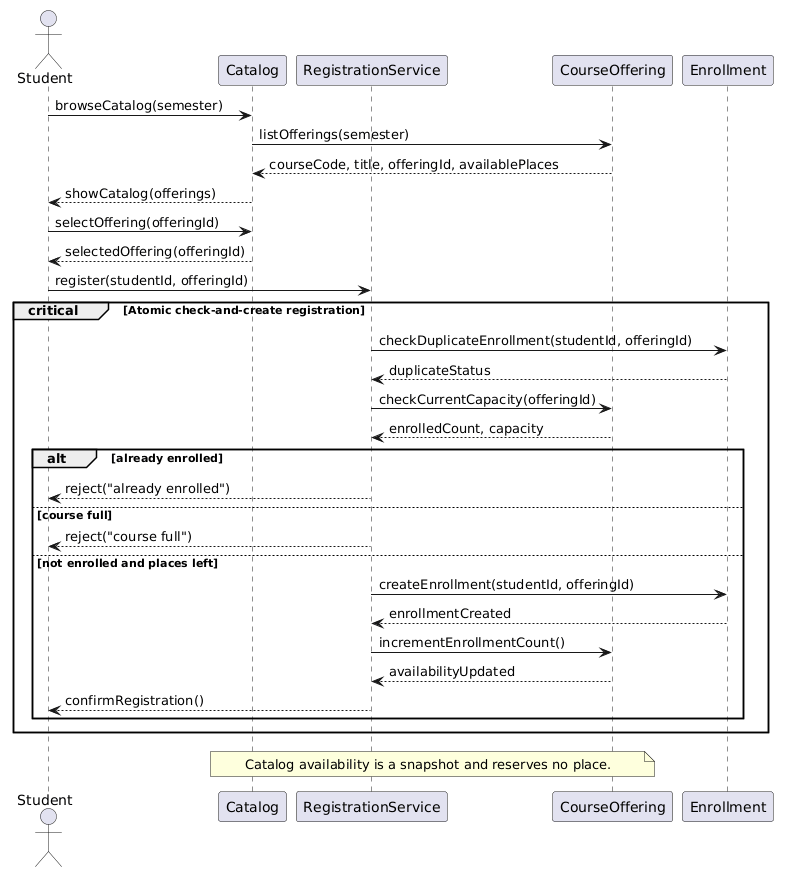

The diagram above was rendered by PlantUML. Its source (embedded in the PNG):
@startuml
actor Student
participant Catalog
participant RegistrationService
participant CourseOffering
participant Enrollment

Student -> Catalog: browseCatalog(semester)
Catalog -> CourseOffering: listOfferings(semester)
CourseOffering --> Catalog: courseCode, title, offeringId, availablePlaces
Catalog --> Student: showCatalog(offerings)
Student -> Catalog: selectOffering(offeringId)
Catalog --> Student: selectedOffering(offeringId)
Student -> RegistrationService: register(studentId, offeringId)

critical Atomic check-and-create registration
  RegistrationService -> Enrollment: checkDuplicateEnrollment(studentId, offeringId)
  Enrollment --> RegistrationService: duplicateStatus
  RegistrationService -> CourseOffering: checkCurrentCapacity(offeringId)
  CourseOffering --> RegistrationService: enrolledCount, capacity
  alt already enrolled
    RegistrationService --> Student: reject("already enrolled")
  else course full
    RegistrationService --> Student: reject("course full")
  else not enrolled and places left
    RegistrationService -> Enrollment: createEnrollment(studentId, offeringId)
    Enrollment --> RegistrationService: enrollmentCreated
    RegistrationService -> CourseOffering: incrementEnrollmentCount()
    CourseOffering --> RegistrationService: availabilityUpdated
    RegistrationService --> Student: confirmRegistration()
  end
end

note over Catalog, CourseOffering: Catalog availability is a snapshot and reserves no place.
@enduml